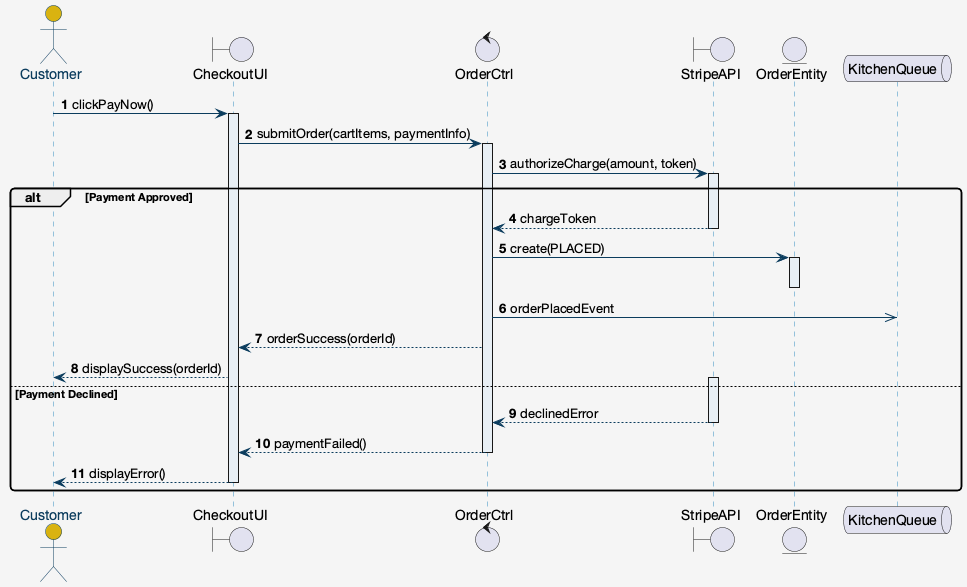

The diagram above was rendered by PlantUML. Its source (embedded in the PNG):
@startuml
skinparam backgroundColor #f5f5f5
skinparam defaultFontName "Helvetica Neue", Arial, sans-serif
skinparam roundCorner 8
skinparam shadowing false

skinparam sequence {
  ArrowColor #0b3c5d
  LifeLineBorderColor #328cc1
  LifeLineBackgroundColor #e8eff5
  ParticipantBorderColor #0b3c5d
  ParticipantBackgroundColor #ffffff
  ParticipantFontColor #0b3c5d
  ParticipantFontStyle bold
  ActorBorderColor #0b3c5d
  ActorBackgroundColor #d9b310
  ActorFontColor #0b3c5d
}

autonumber

actor Customer
boundary CheckoutUI
control OrderCtrl
boundary StripeAPI
entity OrderEntity
queue KitchenQueue

Customer -> CheckoutUI: clickPayNow()
activate CheckoutUI

CheckoutUI -> OrderCtrl: submitOrder(cartItems, paymentInfo)
activate OrderCtrl

OrderCtrl -> StripeAPI: authorizeCharge(amount, token)
activate StripeAPI

alt Payment Approved
  StripeAPI --> OrderCtrl: chargeToken
  deactivate StripeAPI
  OrderCtrl -> OrderEntity: create(PLACED)
  activate OrderEntity
  deactivate OrderEntity
  OrderCtrl ->> KitchenQueue: orderPlacedEvent
  OrderCtrl --> CheckoutUI: orderSuccess(orderId)
  CheckoutUI --> Customer: displaySuccess(orderId)
else Payment Declined
  activate StripeAPI
  StripeAPI --> OrderCtrl: declinedError
  deactivate StripeAPI
  OrderCtrl --> CheckoutUI: paymentFailed()
  deactivate OrderCtrl
  CheckoutUI --> Customer: displayError()
  deactivate CheckoutUI
end

@enduml